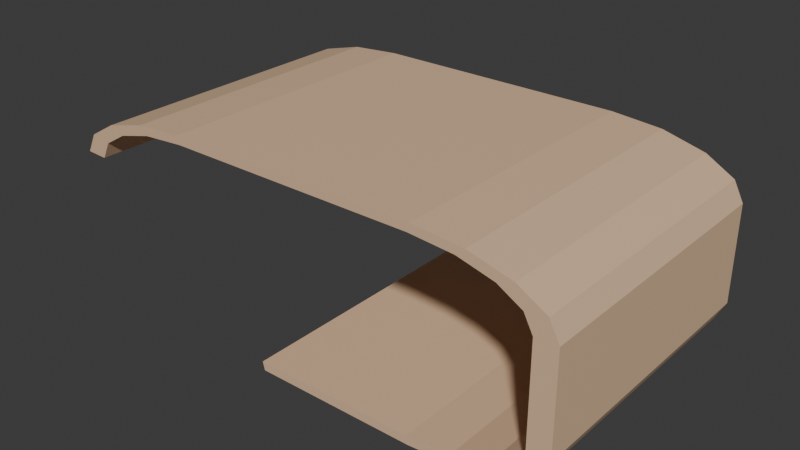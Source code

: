 # Source: 03.02_stol_radni.blend  (saved by Blender 4.3.34; exported with 4.5.12 LTS)
import bpy
from mathutils import Matrix  # noqa: F401  (used for matrix-valued properties, if any)

bpy.ops.wm.read_factory_settings(use_empty=True)
scene = bpy.context.scene
scene.name = 'Scene'

# ---- collections
col_collection = bpy.data.collections.new('Collection'); scene.collection.children.link(col_collection)

# ---- materials (node trees are filled in below, after node groups)
mat_default = bpy.data.materials.new('default')

# ---- material node trees
mat_default.use_nodes = True; mat_default.node_tree.nodes.clear()
_N = mat_default.node_tree.nodes; _L = mat_default.node_tree.links
n0 = _N.new('ShaderNodeBsdfPrincipled'); n0.name = 'Principled BSDF'; n0.location = (10, 300)
n0.inputs[0].default_value = (0.7681, 0.5271, 0.3372, 1.0)
n1 = _N.new('ShaderNodeOutputMaterial'); n1.name = 'Material Output'; n1.location = (300, 300)
_L.new(n0.outputs[0], n1.inputs[0])
n1.is_active_output = True

# ---- world
world_world = bpy.data.worlds.new('World'); scene.world = world_world
world_world.use_nodes = True; world_world.node_tree.nodes.clear()
_N = world_world.node_tree.nodes; _L = world_world.node_tree.links
n0 = _N.new('ShaderNodeOutputWorld'); n0.name = 'World Output'; n0.location = (300, 300)
n1 = _N.new('ShaderNodeBackground'); n1.name = 'Background'; n1.location = (10, 300)
n1.inputs[0].default_value = (0.05088, 0.05088, 0.05088, 1.0)
_L.new(n1.outputs[0], n0.inputs[0])
n0.is_active_output = True
world_world.color = (0.05088, 0.05088, 0.05088)
world_world.sun_shadow_jitter_overblur = 0.0

# ---- meshes
me_cube_120 = bpy.data.meshes.new('Cube.120')
me_cube_120.from_pydata([(-0.4835, -1.0, 0.9161), (-0.9161, -1.0, 0.4835), (-0.6535, -1.0, 0.8822), (-0.7906, -1.0, 0.7906), (-0.8822, -1.0, 0.6535), (-0.9161, 1.0, 0.4835), (-0.4835, 1.0, 0.9161), (-0.8822, 1.0, 0.6535), (-0.7906, 1.0, 0.7906), (-0.6535, 1.0, 0.8822), (0.4835, -1.0, -0.9161), (0.9161, -1.0, -0.4835), (0.6535, -1.0, -0.8822), (0.7906, -1.0, -0.7906), (0.8822, -1.0, -0.6535), (0.9161, -1.0, 0.4835), (0.4835, -1.0, 0.9161), (0.8822, -1.0, 0.6535), (0.7906, -1.0, 0.7906), (0.6535, -1.0, 0.8822), (0.9161, 1.0, -0.4835), (0.4835, 1.0, -0.9161), (0.8822, 1.0, -0.6535), (0.7906, 1.0, -0.7906), (0.6535, 1.0, -0.8822), (0.4835, 1.0, 0.9161), (0.9161, 1.0, 0.4835), (0.6535, 1.0, 0.8822), (0.7906, 1.0, 0.7906), (0.8822, 1.0, 0.6535), (-0.6863, -1.0, 0.9613), (-0.4918, -1.0, 1.0), (-0.4918, 1.0, 1.0), (-0.6863, 1.0, 0.9613), (-0.8512, -1.0, 0.8512), (-0.8512, 1.0, 0.8512), (-0.9613, -1.0, 0.6863), (-0.9613, 1.0, 0.6863), (-1.0, -1.0, 0.4918), (-1.0, 1.0, 0.4918), (0.6863, -1.0, -0.9613), (0.4918, -1.0, -1.0), (0.4918, 1.0, -1.0), (0.6863, 1.0, -0.9613), (0.8512, -1.0, -0.8512), (0.8512, 1.0, -0.8512), (0.9613, -1.0, -0.6863), (0.9613, 1.0, -0.6863), (1.0, -1.0, -0.4918), (1.0, 1.0, -0.4918), (0.6863, 1.0, 0.9613), (0.4918, 1.0, 1.0), (0.4918, -1.0, 1.0), (0.6863, -1.0, 0.9613), (0.8512, 1.0, 0.8512), (0.8512, -1.0, 0.8512), (0.9613, 1.0, 0.6863), (0.9613, -1.0, 0.6863), (1.0, 1.0, 0.4918), (1.0, -1.0, 0.4918), (-0.1399, -1.0, -1.0), (-0.1399, 1.0, -1.0), (-0.1482, -1.0, -0.9161), (-0.1482, 1.0, -0.9161)], [], [(51, 32, 31, 52), (2, 9, 6, 0), (49, 58, 59, 48), (8, 9, 2, 3), (31, 32, 33, 30), (30, 33, 35, 34), (34, 35, 37, 36), (36, 37, 39, 38), (41, 42, 43, 40), (40, 43, 45, 44), (44, 45, 47, 46), (46, 47, 49, 48), (51, 52, 53, 50), (50, 53, 55, 54), (54, 55, 57, 56), (56, 57, 59, 58), (2, 0, 31, 30), (6, 9, 33, 32), (3, 2, 30, 34), (9, 8, 35, 33), (4, 3, 34, 36), (8, 7, 37, 35), (1, 4, 36, 38), (7, 5, 39, 37), (12, 10, 41, 40), (21, 24, 43, 42), (13, 12, 40, 44), (24, 23, 45, 43), (14, 13, 44, 46), (23, 22, 47, 45), (11, 14, 46, 48), (22, 20, 49, 47), (27, 25, 51, 50), (16, 19, 53, 52), (28, 27, 50, 54), (19, 18, 55, 53), (29, 28, 54, 56), (18, 17, 57, 55), (26, 29, 56, 58), (17, 15, 59, 57), (8, 3, 4, 7), (15, 11, 48, 59), (0, 16, 52, 31), (39, 5, 1, 38), (25, 6, 32, 51), (7, 4, 1, 5), (20, 26, 58, 49), (0, 6, 25, 16), (27, 19, 16, 25), (28, 18, 19, 27), (29, 17, 18, 28), (26, 15, 17, 29), (11, 15, 26, 20), (11, 20, 22, 14), (14, 22, 23, 13), (13, 23, 24, 12), (12, 24, 21, 10), (41, 10, 62, 60), (61, 60, 62, 63), (42, 41, 60, 61), (21, 42, 61, 63), (10, 21, 63, 62)])
_uv = me_cube_120.uv_layers.new(name='UVMap')
_uv.uv.foreach_set('vector', [0.6885, 0.5, 0.8115, 0.5, 0.8115, 0.75, 0.6885, 0.75, 0.6103, 0.9567, 0.6103, 0.2933, 0.6145, 0.3146, 0.6145, 0.9354, 0.4385, 0.5, 0.5615, 0.5, 0.5615, 0.75, 0.4385, 0.75, 0.5988, 0.2762, 0.6103, 0.2933, 0.6103, 0.9567, 0.5988, 0.9738, 0.8115, 0.75, 0.8115, 0.5, 0.8358, 0.5, 0.8358, 0.75, 0.8358, 0.75, 0.8358, 0.5, 0.875, 0.5, 0.875, 0.75, 0.625, 0.0, 0.625, 0.25, 0.5858, 0.25, 0.5858, 0.0, 0.5858, 0.0, 0.5858, 0.25, 0.5615, 0.25, 0.5615, 0.0, 0.3115, 0.75, 0.3115, 0.5, 0.3358, 0.5, 0.3358, 0.75, 0.3358, 0.75, 0.3358, 0.5, 0.375, 0.5, 0.375, 0.75, 0.375, 0.75, 0.375, 0.5, 0.4142, 0.5, 0.4142, 0.75, 0.4142, 0.75, 0.4142, 0.5, 0.4385, 0.5, 0.4385, 0.75, 0.6885, 0.5, 0.6885, 0.75, 0.6642, 0.75, 0.6642, 0.5, 0.6642, 0.5, 0.6642, 0.75, 0.625, 0.75, 0.625, 0.5, 0.625, 0.5, 0.625, 0.75, 0.5858, 0.75, 0.5858, 0.5, 0.5858, 0.5, 0.5858, 0.75, 0.5615, 0.75, 0.5615, 0.5, 0.6103, 0.9567, 0.6145, 0.9354, 0.625, 0.9365, 0.6202, 0.9608, 0.6145, 0.3146, 0.6103, 0.2933, 0.6202, 0.2892, 0.625, 0.3135, 0.5988, 0.9738, 0.6103, 0.9567, 0.6202, 0.9608, 0.6064, 0.9814, 0.6103, 0.2933, 0.5988, 0.2762, 0.6064, 0.2686, 0.6202, 0.2892, 0.5817, 0.9853, 0.5988, 0.9738, 0.6064, 0.9814, 0.5858, 0.9952, 0.5988, 0.2762, 0.5817, 0.2647, 0.5858, 0.2548, 0.6064, 0.2686, 0.5604, 0.9895, 0.5817, 0.9853, 0.5858, 0.9952, 0.5615, 1.0, 0.5817, 0.2647, 0.5604, 0.2605, 0.5615, 0.25, 0.5858, 0.2548, 0.3897, 0.7933, 0.3855, 0.8146, 0.375, 0.8135, 0.3798, 0.7892, 0.3855, 0.4354, 0.3897, 0.4567, 0.3798, 0.4608, 0.375, 0.4365, 0.4012, 0.7762, 0.3897, 0.7933, 0.3798, 0.7892, 0.3936, 0.7686, 0.3897, 0.4567, 0.4012, 0.4738, 0.3936, 0.4814, 0.3798, 0.4608, 0.4183, 0.7647, 0.4012, 0.7762, 0.3936, 0.7686, 0.4142, 0.7548, 0.4012, 0.4738, 0.4183, 0.4853, 0.4142, 0.4952, 0.3936, 0.4814, 0.4396, 0.7605, 0.4183, 0.7647, 0.4142, 0.7548, 0.4385, 0.75, 0.4183, 0.4853, 0.4396, 0.4895, 0.4385, 0.5, 0.4142, 0.4952, 0.6103, 0.4567, 0.6145, 0.4354, 0.625, 0.4365, 0.6202, 0.4608, 0.6145, 0.8146, 0.6103, 0.7933, 0.6202, 0.7892, 0.625, 0.8135, 0.5988, 0.4738, 0.6103, 0.4567, 0.6202, 0.4608, 0.6064, 0.4814, 0.6103, 0.7933, 0.5988, 0.7762, 0.6064, 0.7686, 0.6202, 0.7892, 0.5817, 0.4853, 0.5988, 0.4738, 0.6064, 0.4814, 0.5858, 0.4952, 0.5988, 0.7762, 0.5817, 0.7647, 0.5858, 0.7548, 0.6064, 0.7686, 0.5604, 0.4895, 0.5817, 0.4853, 0.5858, 0.4952, 0.5615, 0.5, 0.5817, 0.7647, 0.5604, 0.7605, 0.5615, 0.75, 0.5858, 0.7548, 0.5988, 0.2762, 0.5988, 0.9738, 0.5817, 0.9853, 0.5817, 0.2647, 0.5604, 0.7605, 0.4396, 0.7605, 0.4385, 0.75, 0.5615, 0.75, 0.6145, 0.9354, 0.6145, 0.8146, 0.625, 0.8135, 0.625, 0.9365, 0.5615, 0.25, 0.5604, 0.2605, 0.5604, 0.9895, 0.5615, 1.0, 0.6145, 0.4354, 0.6145, 0.3146, 0.625, 0.3135, 0.625, 0.4365, 0.5817, 0.2647, 0.5817, 0.9853, 0.5604, 0.9895, 0.5604, 0.2605, 0.4396, 0.4895, 0.5604, 0.4895, 0.5615, 0.5, 0.4385, 0.5, 0.6145, 0.9354, 0.6145, 0.3146, 0.6145, 0.4354, 0.6145, 0.8146, 0.6103, 0.4567, 0.6103, 0.7933, 0.6145, 0.8146, 0.6145, 0.4354, 0.5988, 0.4738, 0.5988, 0.7762, 0.6103, 0.7933, 0.6103, 0.4567, 0.5817, 0.4853, 0.5817, 0.7647, 0.5988, 0.7762, 0.5988, 0.4738, 0.5604, 0.4895, 0.5604, 0.7605, 0.5817, 0.7647, 0.5817, 0.4853, 0.4396, 0.7605, 0.5604, 0.7605, 0.5604, 0.4895, 0.4396, 0.4895, 0.4396, 0.7605, 0.4396, 0.4895, 0.4183, 0.4853, 0.4183, 0.7647, 0.4183, 0.7647, 0.4183, 0.4853, 0.4012, 0.4738, 0.4012, 0.7762, 0.4012, 0.7762, 0.4012, 0.4738, 0.3897, 0.4567, 0.3897, 0.7933, 0.3897, 0.7933, 0.3897, 0.4567, 0.3855, 0.4354, 0.3855, 0.8146, 0.375, 0.8135, 0.3855, 0.8146, 0.3855, 0.8146, 0.375, 0.8135, 0.375, 0.4365, 0.375, 0.8135, 0.3855, 0.8146, 0.3855, 0.4354, 0.3115, 0.5, 0.3115, 0.75, 0.3115, 0.75, 0.3115, 0.5, 0.3855, 0.4354, 0.375, 0.4365, 0.375, 0.4365, 0.3855, 0.4354, 0.3855, 0.8146, 0.3855, 0.4354, 0.3855, 0.4354, 0.3855, 0.8146])
me_cube_120.materials.append(mat_default)
me_cube_120.update()

# ---- objects
ob_stol = bpy.data.objects.new('stol', me_cube_120)

# ---- transforms, parenting, visibility, modifiers, constraints
ob_stol.location = (0.0, 0.0, 0.0)
ob_stol.scale = (2.592, 1.43, 1.0)

# ---- collection membership
col_collection.objects.link(ob_stol)

# ---- scene / render settings (as saved in the file)
scene.frame_start = 1; scene.frame_end = 250; scene.frame_set(88)
scene.render.engine = 'BLENDER_EEVEE_NEXT'
bpy.context.view_layer.update()

# ---- added for rendering (the .blend has no active camera and no usable light): camera, sun
cam_auto = bpy.data.cameras.new('AutoCamera')
cam_auto.lens = 50.0
cam_auto.sensor_width = 36.0
cam_auto.clip_end = 1000.0
ob_auto_camera = bpy.data.objects.new('AutoCamera', cam_auto)
scene.collection.objects.link(ob_auto_camera)
ob_auto_camera.location = (5.781, -6.9372, 4.6248)
ob_auto_camera.rotation_euler = (1.09748, -7.21219e-08, 0.694738)
scene.camera = ob_auto_camera
light_auto_sun = bpy.data.lights.new('AutoSun', 'SUN')
light_auto_sun.energy = 3.0
light_auto_sun.angle = 0.0523599
ob_auto_sun = bpy.data.objects.new('AutoSun', light_auto_sun)
scene.collection.objects.link(ob_auto_sun)
ob_auto_sun.rotation_euler = (0.872665, 0.174533, 0.523599)
bpy.context.view_layer.update()
